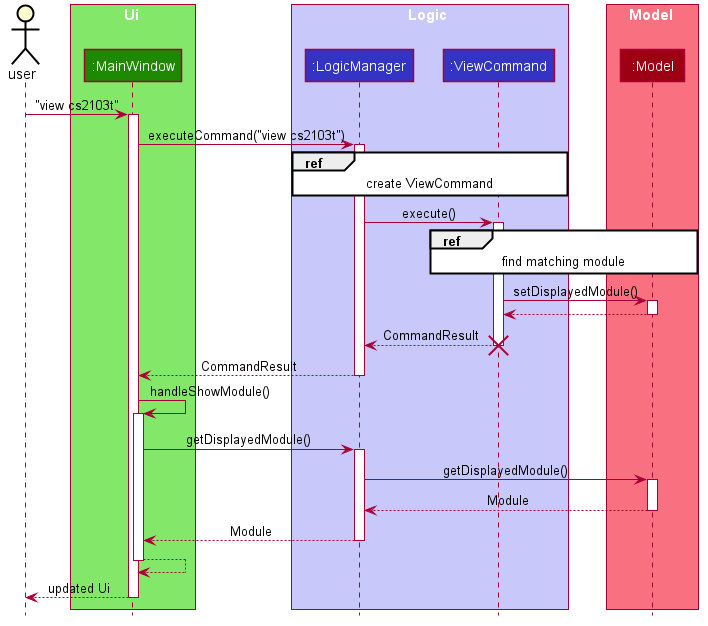

The diagram above was rendered by PlantUML. Its source (embedded in the PNG):
@startuml








skinparam BackgroundColor #FFFFFFF

skinparam Shadowing false

skinparam Class {
    FontColor #FFFFFF
    BorderThickness 1
    BorderColor #FFFFFF
    StereotypeFontColor #FFFFFF
    FontName Arial
}

skinparam Actor {
    BorderColor #000000
    Color #000000
    FontName Arial
}

skinparam Sequence {
    MessageAlign center
    BoxFontSize 15
    BoxPadding 0
    BoxFontColor #FFFFFF
    FontName Arial
}

skinparam Participant {
    FontColor #FFFFFFF
    Padding 20
}

skinparam MinClassWidth 50
skinparam ParticipantPadding 10
skinparam Shadowing false
skinparam DefaultTextAlignment center
skinparam packageStyle Rectangle

hide footbox
hide members
hide circle

actor user

box Ui #83E769
participant ":MainWindow" as MainWindow #1D8900
end box

box Logic #C8C8FA
participant ":LogicManager" as LogicManager #3333C4
participant ":ViewCommand" as ViewCommand #3333C4
end box

box Model #F97181
participant ":Model" as Model #9D0012
end box

user -> MainWindow : "view cs2103t"
activate MainWindow

MainWindow -> LogicManager : executeCommand("view cs2103t")
activate LogicManager

ref over LogicManager, ViewCommand : create ViewCommand

LogicManager -> ViewCommand : execute()
activate ViewCommand

ref over ViewCommand, Model : find matching module

ViewCommand -> Model : setDisplayedModule()
activate Model

Model --> ViewCommand
deactivate Model

ViewCommand --> LogicManager : CommandResult
deactivate ViewCommand
destroy ViewCommand

LogicManager --> MainWindow : CommandResult
deactivate LogicManager

MainWindow -> MainWindow : handleShowModule()
activate MainWindow

MainWindow -> LogicManager : getDisplayedModule()
activate LogicManager

LogicManager -> Model : getDisplayedModule()
activate Model

Model --> LogicManager : Module
deactivate Model

LogicManager --> MainWindow : Module
deactivate LogicManager

MainWindow --> MainWindow
deactivate MainWindow

MainWindow --> user : updated Ui
deactivate MainWindow

@enduml